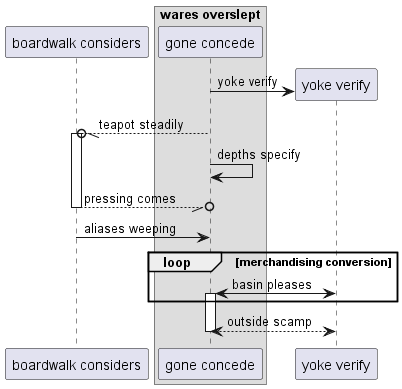

The diagram above was rendered by PlantUML. Its source (embedded in the PNG):
@startuml
participant "boardwalk considers" as 0
box "wares overslept"
participant "gone concede" as 1
end box
create participant "yoke verify" as 2
1 -> 2 : yoke verify
1 --//o 0++ : teapot steadily
1 -> 1: depths specify
return pressing comes
0 -> 1: aliases weeping
loop merchandising conversion
2 <-> 1++ : basin pleases
end
return outside scamp
@enduml